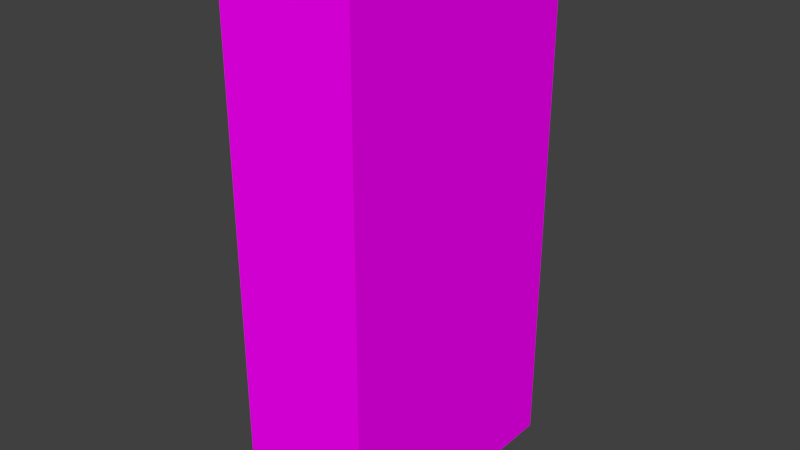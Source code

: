 # Source: ds-stone.blend  (saved by Blender 2.74.0; exported with 4.5.12 LTS)
import bpy
from mathutils import Matrix  # noqa: F401  (used for matrix-valued properties, if any)

bpy.ops.wm.read_factory_settings(use_empty=True)
scene = bpy.context.scene
scene.name = 'Scene'

# ---- collections
col_collection_1 = bpy.data.collections.new('Collection 1'); scene.collection.children.link(col_collection_1)

# ---- images (referenced by path relative to the original .blend; pixels are not part of the script)
import os
ASSET_DIR = os.environ.get("B2B_ASSET_DIR", "")  # directory of the original .blend (textures are referenced by path, not embedded)
HERE = os.path.dirname(os.path.abspath(__file__))  # packed textures are extracted next to this script under _unpacked/

def load_image(name, relpath, width, height, colorspace="sRGB"):
    """Load a texture the original file referenced (path relative to the .blend, or extracted next to this script)."""
    p = next((c for c in (os.path.join(HERE, relpath), os.path.join(ASSET_DIR, relpath)) if relpath and os.path.exists(c)), "")
    if p:
        img = bpy.data.images.load(p, check_existing=True)
        img.name = name
    else:  # same state as the original file: an image datablock whose file is absent (Cycles renders it pink)
        img = bpy.data.images.new(name, width, height)
        img.source = "FILE"
        img.filepath = "//" + (relpath or name)
    img.colorspace_settings.name = colorspace
    return img
img_rocktexture_jpg = load_image('rockTexture.jpg', 'rockTexture.jpg', 1024, 1024, 'sRGB')

# ---- materials (node trees are filled in below, after node groups)
mat_material_001 = bpy.data.materials.new('Material.001')
mat_material_001.alpha_threshold = 0.0
mat_material_001.roughness = 0.5

# ---- material node trees
mat_material_001.use_nodes = True; mat_material_001.node_tree.nodes.clear()
_N = mat_material_001.node_tree.nodes; _L = mat_material_001.node_tree.links
n0 = _N.new('ShaderNodeOutputMaterial'); n0.name = 'Material Output'; n0.location = (300, 300)
n1 = _N.new('ShaderNodeBsdfDiffuse'); n1.name = 'Diffuse BSDF'; n1.location = (10, 300)
n2 = _N.new('ShaderNodeTexImage'); n2.name = 'Image Texture'; n2.location = (-180, 300)
n2.width = 140
n2.image = img_rocktexture_jpg
_L.new(n1.outputs[0], n0.inputs[0])
_L.new(n2.outputs[0], n1.inputs[0])
n0.is_active_output = True

# ---- world
world_world = bpy.data.worlds.new('World'); scene.world = world_world
world_world.color = (0.05088, 0.05088, 0.05088)
world_world.use_sun_shadow = False
world_world.sun_shadow_jitter_overblur = 0.0
world_world.cycles.sampling_method = 'MANUAL'
world_world.cycles.sample_map_resolution = 256

# ---- meshes
me_cube = bpy.data.meshes.new('Cube')
me_cube.from_pydata([(1.0, 1.0, -1.0), (1.0, -1.0, -1.0), (-1.0, -1.0, -1.0), (-1.0, 1.0, -1.0), (1.0, 1.0, 1.0), (1.0, -1.0, 1.0), (-1.0, -1.0, 1.0), (-1.0, 1.0, 1.0)], [], [(0, 1, 2, 3), (4, 7, 6, 5), (0, 4, 5, 1), (1, 5, 6, 2), (2, 6, 7, 3), (4, 0, 3, 7)])
_uv = me_cube.uv_layers.new(name='UVMap')
_uv.uv.foreach_set('vector', [0.0, 0.0, 1.0, 0.0, 1.0, 1.0, 0.0, 1.0, 0.0, 0.0, 1.0, 0.0, 1.0, 1.0, 0.0, 1.0, 0.0, 0.0, 1.0, 0.0, 1.0, 1.0, 0.0, 1.0, 0.0, 0.0, 1.0, 0.0, 1.0, 1.0, 0.0, 1.0, 0.0, 0.0, 1.0, 0.0, 1.0, 1.0, 0.0, 1.0, 0.0, 0.0, 1.0, 0.0, 1.0, 1.0, 0.0, 1.0])
me_cube.materials.append(mat_material_001)
me_cube.use_remesh_preserve_volume = False
me_cube.use_remesh_preserve_attributes = False
me_cube.use_mirror_vertex_groups = False
me_cube.update()

# ---- objects
ob_cube = bpy.data.objects.new('Cube', me_cube)

# ---- transforms, parenting, visibility, modifiers, constraints
ob_cube.location = (0.0, 0.0, 0.0)
ob_cube.scale = (1.0, 2.0, 4.0)
ob_cube.lock_rotations_4d = False
ob_cube.empty_display_type = 'ARROWS'
ob_cube.lineart.crease_threshold = 0.0

# ---- collection membership
col_collection_1.objects.link(ob_cube)

# ---- scene / render settings (as saved in the file)
scene.frame_start = 1; scene.frame_end = 250; scene.frame_set(1)
scene.render.engine = 'CYCLES'
scene.render.resolution_percentage = 50
scene.render.dither_intensity = 0.0
scene.cycles.use_denoising = False
scene.cycles.samples = 10
scene.cycles.sampling_pattern = 'TABULATED_SOBOL'
scene.cycles.light_sampling_threshold = 0.0
scene.cycles.use_adaptive_sampling = False
scene.cycles.use_light_tree = False
scene.cycles.blur_glossy = 0.0
scene.cycles.pixel_filter_type = 'GAUSSIAN'
scene.cycles.sample_clamp_indirect = 0.0
scene.view_settings.view_transform = 'Standard'
bpy.context.view_layer.update()

# ---- added for rendering (the .blend has no active camera and no usable light): camera, sun
cam_auto = bpy.data.cameras.new('AutoCamera')
cam_auto.lens = 50.0
cam_auto.sensor_width = 36.0
cam_auto.clip_end = 1000.0
ob_auto_camera = bpy.data.objects.new('AutoCamera', cam_auto)
scene.collection.objects.link(ob_auto_camera)
ob_auto_camera.location = (8.47982, -10.1758, 6.78386)
ob_auto_camera.rotation_euler = (1.09748, -7.21219e-08, 0.694738)
scene.camera = ob_auto_camera
light_auto_sun = bpy.data.lights.new('AutoSun', 'SUN')
light_auto_sun.energy = 3.0
light_auto_sun.angle = 0.0523599
ob_auto_sun = bpy.data.objects.new('AutoSun', light_auto_sun)
scene.collection.objects.link(ob_auto_sun)
ob_auto_sun.rotation_euler = (0.872665, 0.174533, 0.523599)
bpy.context.view_layer.update()
